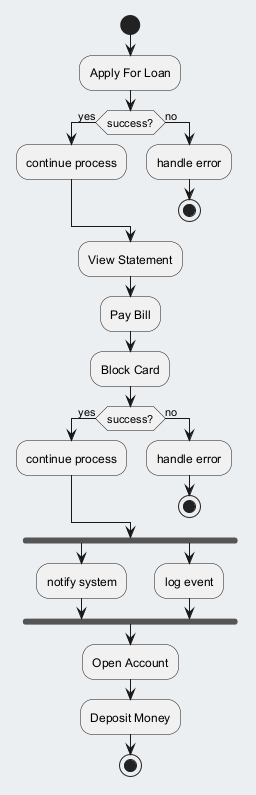

The diagram above was rendered by PlantUML. Its source (embedded in the PNG):
@startuml
skinparam backgroundColor #ECEFF1
skinparam classBackgroundColor #FFFFFF
skinparam classBorderColor #455A64
start
:Apply For Loan;
if (success?) then (yes)
:continue process;
else (no)
:handle error;
stop
endif
:View Statement;
:Pay Bill;
:Block Card;
if (success?) then (yes)
:continue process;
else (no)
:handle error;
stop
endif
fork
:notify system;
fork again
:log event;
end fork
:Open Account;
:Deposit Money;
stop
@enduml